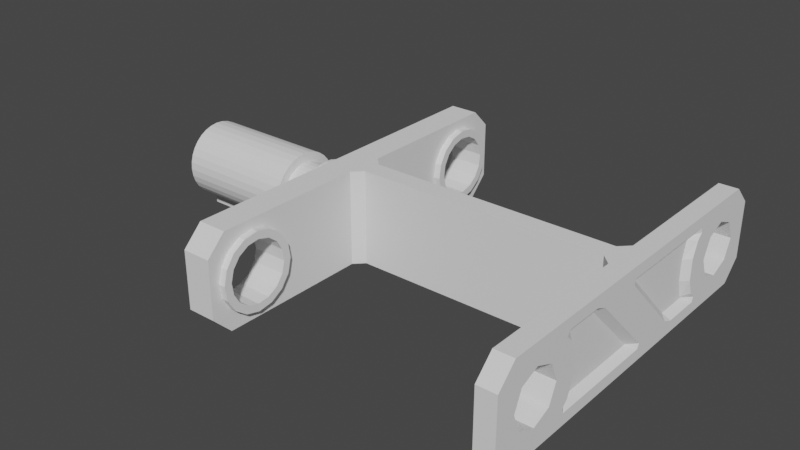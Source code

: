 # Source: boogie.blend  (saved by Blender 2.80.74; exported with 4.5.12 LTS)
import bpy
from mathutils import Matrix  # noqa: F401  (used for matrix-valued properties, if any)

bpy.ops.wm.read_factory_settings(use_empty=True)
scene = bpy.context.scene
scene.name = 'Scene'

# ---- collections
col_boogie = bpy.data.collections.new('boogie'); scene.collection.children.link(col_boogie)

# ---- materials (node trees are filled in below, after node groups)
mat_stldefaultmaterial = bpy.data.materials.new('STLDefaultMaterial')
mat_stldefaultmaterial.use_transparent_shadow = False

# ---- material node trees

# ---- world
world_world = bpy.data.worlds.new('World'); scene.world = world_world
world_world.use_nodes = True; world_world.node_tree.nodes.clear()
_N = world_world.node_tree.nodes; _L = world_world.node_tree.links
n0 = _N.new('ShaderNodeOutputWorld'); n0.name = 'World Output'; n0.location = (300, 300)
n1 = _N.new('ShaderNodeBackground'); n1.name = 'Background'; n1.location = (10, 300)
n1.inputs[0].default_value = (0.05088, 0.05088, 0.05088, 1.0)
_L.new(n1.outputs[0], n0.inputs[0])
n0.is_active_output = True
world_world.color = (0.05088, 0.05088, 0.05088)
world_world.use_sun_shadow = False
world_world.sun_shadow_jitter_overblur = 0.0

# ---- meshes
me_boogie = bpy.data.meshes.new('Boogie')
me_boogie.from_pydata([(-3.49, 0.1, -0.5), (-3.49, -0.1, -0.5), (-3.49, -0.1, -0.3854), (-3.49, -0.06848, -0.3941), (-3.49, 0.08756, -0.3903), (-3.49, 0.1, -0.3862), (-3.49, 0.009726, -0.3999), (-1.71, 0.1, -0.5), (-2.2, 0.1, -0.3862), (-2.2, 0.1, -0.2814), (-1.9, 0.1, -0.2814), (-1.716, 0.1, -0.4629), (-1.71, 0.1, -0.4693), (-1.9, 0.1, -0.3861), (-1.79, 0.1, -0.3861), (-1.71, -0.1, -0.5), (-1.71, 0.00778, -0.4799), (-1.71, -0.086, -0.4722), (-1.71, -0.1, -0.4682), (-1.79, -0.1, -0.3854), (-1.9, -0.1, -0.3854), (-1.9, -0.1, -0.282), (-2.2, -0.1, -0.282), (-2.2, -0.1, -0.3854), (1.53, -0.91, 0.11), (1.53, -0.91, -0.11), (1.53, -0.2173, -0.11), (1.53, -0.4373, 0.11), (1.53, -0.9627, -0.29), (1.53, -0.9827, -0.31), (1.53, -0.01728, -0.31), (1.53, -0.03728, -0.29), (1.53, -0.9827, 0.31), (1.53, -0.9627, 0.29), (1.53, -0.6173, 0.29), (1.53, -0.6373, 0.31), (1.6, -0.6783, 0.38), (1.6, -1.082, 0.38), (1.6, -1.041, -0.2695), (1.6, -1.102, -0.3305), (1.6, -1.082, -0.38), (1.6, -0.2, -0.38), (1.6, 0.0, -0.38), (1.6, 0.08172, -0.38), (1.6, -0.4978, 0.2695), (1.6, -0.5588, 0.3305), (1.6, -1.102, 0.3305), (1.6, -1.041, 0.2695), (1.6, -0.09778, -0.1305), (1.6, -0.2, -0.02828), (1.6, -0.2283, -1.443e-08), (1.6, -0.3588, 0.1305), (1.6, -0.98, 0.11), (1.6, -0.98, -3.979e-07), (1.6, -0.98, -0.11), (1.6, 0.1022, -0.3305), (1.6, 0.04121, -0.2695), (1.53, 0.91, -0.11), (1.53, 0.91, 0.11), (1.53, 0.2173, 0.11), (1.53, 0.4373, -0.11), (1.53, 0.9627, 0.29), (1.53, 0.9827, 0.31), (1.53, 0.01728, 0.31), (1.53, 0.03728, 0.29), (1.53, 0.9827, -0.31), (1.53, 0.9627, -0.29), (1.53, 0.6173, -0.29), (1.53, 0.6373, -0.31), (1.6, 0.6783, -0.38), (1.6, 1.082, -0.38), (1.6, 1.041, 0.2695), (1.6, 1.102, 0.3305), (1.6, 1.082, 0.38), (1.6, 0.2, 0.38), (1.6, 0.0, 0.38), (1.6, -0.08172, 0.38), (1.6, 0.4978, -0.2695), (1.6, 0.5588, -0.3305), (1.6, 1.102, -0.3305), (1.6, 1.041, -0.2695), (1.6, 0.09778, 0.1305), (1.6, 0.2, 0.02828), (1.6, 0.2283, -1.443e-08), (1.6, 0.3588, -0.1305), (1.6, 0.98, -0.11), (1.6, 0.98, -3.979e-07), (1.6, 0.98, 0.11), (1.6, -0.1022, 0.3305), (1.6, -0.04121, 0.2695), (-2.2, 0.2999, 0.005835), (-2.2, 0.3999, 0.009726), (-2.2, 0.3903, 0.08756), (-2.2, 0.293, 0.06424), (-2.2, 0.3657, 0.162), (-2.2, 0.2749, 0.1202), (-2.2, 0.3271, 0.2303), (-2.2, 0.2462, 0.1715), (-2.2, 0.2759, 0.2897), (-2.2, 0.208, 0.2162), (-2.2, 0.2141, 0.3379), (-2.2, 0.1618, 0.2526), (-2.2, 0.1441, 0.3732), (-2.2, 0.1094, 0.2793), (-2.2, 0.06848, 0.3941), (-2.2, 0.05279, 0.2953), (-2.2, -0.009726, 0.3999), (-2.2, -0.005835, 0.2999), (-2.2, -0.08756, 0.3903), (-2.2, -0.06424, 0.293), (-2.2, -0.162, 0.3657), (-2.2, -0.1202, 0.2749), (-2.2, -0.2303, 0.3271), (-2.2, -0.1715, 0.2462), (-2.2, -0.2897, 0.2759), (-2.2, -0.2162, 0.208), (-2.2, -0.3379, 0.2141), (-2.2, -0.2526, 0.1618), (-2.2, -0.3732, 0.1441), (-2.2, -0.2793, 0.1094), (-2.2, -0.3941, 0.06848), (-2.2, -0.2953, 0.05279), (-2.2, -0.3999, -0.009726), (-2.2, -0.2999, -0.005835), (-2.2, -0.3903, -0.08756), (-2.2, -0.293, -0.06424), (-2.2, -0.3657, -0.162), (-2.2, -0.2749, -0.1202), (-2.2, -0.3271, -0.2303), (-2.2, -0.2462, -0.1715), (-2.2, -0.2759, -0.2897), (-2.2, -0.208, -0.2162), (-2.2, -0.2141, -0.3379), (-2.2, -0.1618, -0.2526), (-2.2, -0.1441, -0.3732), (-2.2, -0.1094, -0.2793), (-2.2, 0.1202, -0.2749), (-2.2, 0.162, -0.3657), (-2.2, 0.2303, -0.3271), (-2.2, 0.1715, -0.2462), (-2.2, 0.2897, -0.2759), (-2.2, 0.2162, -0.208), (-2.2, 0.3379, -0.2141), (-2.2, 0.2526, -0.1618), (-2.2, 0.3732, -0.1441), (-2.2, 0.2793, -0.1094), (-2.2, 0.3941, -0.06848), (-2.2, 0.2953, -0.05279), (-3.5, 0.3999, 0.009726), (-3.5, 0.3903, 0.08756), (-3.5, 0.3657, 0.162), (-3.5, 0.3271, 0.2303), (-3.5, 0.2759, 0.2897), (-3.5, 0.2141, 0.3379), (-3.5, 0.1441, 0.3732), (-3.5, 0.06848, 0.3941), (-3.5, -0.009726, 0.3999), (-3.5, -0.08756, 0.3903), (-3.5, -0.162, 0.3657), (-3.5, -0.2303, 0.3271), (-3.5, -0.2897, 0.2759), (-3.5, -0.3379, 0.2141), (-3.5, -0.3732, 0.1441), (-3.5, -0.3941, 0.06848), (-3.5, -0.3999, -0.009726), (-3.5, -0.3903, -0.08756), (-3.5, -0.3657, -0.162), (-3.5, -0.3271, -0.2303), (-3.5, -0.2759, -0.2897), (-3.5, -0.2141, -0.3379), (-3.5, -0.1441, -0.3732), (-3.5, -0.06848, -0.3941), (-3.5, 0.162, -0.3657), (-3.5, 0.2303, -0.3271), (-3.5, 0.2897, -0.2759), (-3.5, 0.3379, -0.2141), (-3.5, 0.3732, -0.1441), (-3.5, 0.3941, -0.06848), (-1.9, 0.2999, 0.005835), (-1.9, 0.293, 0.06424), (-1.9, 0.2749, 0.1202), (-1.9, 0.2462, 0.1715), (-1.9, 0.208, 0.2162), (-1.9, 0.1618, 0.2526), (-1.9, 0.1094, 0.2793), (-1.9, 0.05279, 0.2953), (-1.9, -0.005835, 0.2999), (-1.9, -0.06424, 0.293), (-1.9, -0.1202, 0.2749), (-1.9, -0.1715, 0.2462), (-1.9, -0.2162, 0.208), (-1.9, -0.2526, 0.1618), (-1.9, -0.2793, 0.1094), (-1.9, -0.2953, 0.05279), (-1.9, -0.2999, -0.005835), (-1.9, -0.293, -0.06424), (-1.9, -0.2749, -0.1202), (-1.9, -0.2462, -0.1715), (-1.9, -0.208, -0.2162), (-1.9, -0.1618, -0.2526), (-1.9, -0.1094, -0.2793), (-1.9, 0.1202, -0.2749), (-1.9, 0.1715, -0.2462), (-1.9, 0.2162, -0.208), (-1.9, 0.2526, -0.1618), (-1.9, 0.2793, -0.1094), (-1.9, 0.2953, -0.05279), (-1.9, 0.3999, 0.00778), (-1.9, 0.3907, 0.08565), (-1.9, 0.3665, 0.1602), (-1.9, 0.3282, 0.2287), (-1.9, 0.2773, 0.2883), (-1.9, 0.2157, 0.3368), (-1.9, 0.1459, 0.3725), (-1.9, 0.07039, 0.3938), (-1.9, -0.00778, 0.3999), (-1.9, -0.08565, 0.3907), (-1.9, -0.1602, 0.3665), (-1.9, -0.2287, 0.3282), (-1.9, -0.2883, 0.2773), (-1.9, -0.3368, 0.2157), (-1.9, -0.3725, 0.1459), (-1.9, -0.3938, 0.07039), (-1.9, -0.3999, -0.007781), (-1.9, -0.3907, -0.08565), (-1.9, -0.3665, -0.1602), (-1.9, -0.3282, -0.2287), (-1.9, -0.2773, -0.2883), (-1.9, -0.2157, -0.3368), (-1.9, -0.1459, -0.3725), (-1.9, 0.1602, -0.3665), (-1.9, 0.2287, -0.3282), (-1.9, 0.2883, -0.2773), (-1.9, 0.3368, -0.2157), (-1.9, 0.3725, -0.1459), (-1.9, 0.3938, -0.07039), (-1.79, 0.3999, 0.00778), (-1.79, 0.3907, 0.08565), (-1.79, 0.3665, 0.1602), (-1.79, 0.3282, 0.2287), (-1.79, 0.2773, 0.2883), (-1.79, 0.2157, 0.3368), (-1.79, 0.1459, 0.3725), (-1.79, 0.07039, 0.3938), (-1.79, -0.00778, 0.3999), (-1.79, -0.08565, 0.3907), (-1.79, -0.1602, 0.3665), (-1.79, -0.2287, 0.3282), (-1.79, -0.2883, 0.2773), (-1.79, -0.3368, 0.2157), (-1.79, -0.3725, 0.1459), (-1.79, -0.3938, 0.07039), (-1.79, -0.3999, -0.007781), (-1.79, -0.3907, -0.08565), (-1.79, -0.3665, -0.1602), (-1.79, -0.3282, -0.2287), (-1.79, -0.2773, -0.2883), (-1.79, -0.2157, -0.3368), (-1.79, -0.1459, -0.3725), (-1.79, 0.1602, -0.3665), (-1.79, 0.2287, -0.3282), (-1.79, 0.2883, -0.2773), (-1.79, 0.3368, -0.2157), (-1.79, 0.3725, -0.1459), (-1.79, 0.3938, -0.07039), (-3.5, 0.0, 0.0), (-3.5, 0.009726, -0.3999), (-3.5, 0.08756, -0.3903), (-1.7, 0.4875, 0.02897), (-1.7, 0.4899, 0.00778), (-1.7, 0.479, 0.1032), (-1.7, 0.4497, 0.1947), (-1.7, 0.403, 0.2787), (-1.7, 0.3409, 0.3519), (-1.7, 0.2657, 0.4117), (-1.7, 0.2, 0.4455), (-1.7, 0.1803, 0.4556), (-1.7, 0.08795, 0.482), (-1.7, 0.0, 0.4893), (-1.7, -0.00778, 0.4899), (-1.7, -0.1032, 0.479), (-1.7, -0.1947, 0.4497), (-1.7, -0.2, 0.4467), (-1.7, -0.2787, 0.403), (-1.7, -0.3519, 0.3409), (-1.7, -0.4117, 0.2657), (-1.7, -0.4556, 0.1803), (-1.7, -0.482, 0.08795), (-1.7, -0.4893, 0.0), (-1.7, -0.4899, -0.007781), (-1.7, -0.479, -0.1032), (-1.7, -0.4497, -0.1947), (-1.7, -0.403, -0.2787), (-1.7, -0.3409, -0.3519), (-1.7, -0.2657, -0.4117), (-1.7, -0.2, -0.4455), (-1.7, -0.1803, -0.4556), (-1.7, -0.08795, -0.482), (-1.7, 0.0, -0.4893), (-1.7, 0.00778, -0.4899), (-1.7, 0.1032, -0.479), (-1.7, 0.1947, -0.4497), (-1.7, 0.2, -0.4467), (-1.7, 0.2787, -0.403), (-1.7, 0.3519, -0.3409), (-1.7, 0.4117, -0.2657), (-1.7, 0.4556, -0.1803), (-1.7, 0.482, -0.08795), (-1.7, 0.4887, -0.006715), (-1.7, 0.4893, 0.0), (-1.33, 1.9, 0.01803), (-1.4, 1.9, 0.01803), (-1.4, 1.862, 0.1696), (-1.33, 1.862, 0.1696), (-1.33, 1.77, 0.2953), (-1.4, 1.8, 0.2543), (-1.4, 1.77, 0.2953), (-1.4, 1.636, 0.3761), (-1.33, 1.636, 0.3761), (-1.4, 1.482, 0.3996), (-1.33, 1.482, 0.3996), (-1.4, 1.33, 0.3623), (-1.33, 1.33, 0.3623), (-1.4, 1.205, 0.2698), (-1.33, 1.205, 0.2698), (-1.4, 1.124, 0.1363), (-1.33, 1.124, 0.1363), (-1.33, 1.1, -0.01803), (-1.4, 1.103, 0.0), (-1.4, 1.1, -0.01803), (-1.4, 1.138, -0.1696), (-1.33, 1.138, -0.1696), (-1.4, 1.23, -0.2953), (-1.33, 1.23, -0.2953), (-1.4, 1.364, -0.3761), (-1.33, 1.364, -0.3761), (-1.4, 1.518, -0.3996), (-1.33, 1.518, -0.3996), (-1.4, 1.67, -0.3623), (-1.33, 1.67, -0.3623), (-1.4, 1.795, -0.2698), (-1.33, 1.795, -0.2698), (-1.33, 1.876, -0.1363), (-1.4, 1.8, -0.262), (-1.4, 1.876, -0.1363), (-1.4, 1.897, 0.0), (1.33, 1.9, 0.01803), (1.33, 1.862, 0.1696), (1.4, 1.862, 0.1696), (1.4, 1.9, 0.01803), (1.33, 1.77, 0.2953), (1.4, 1.77, 0.2953), (1.4, 1.8, 0.2543), (1.33, 1.636, 0.3761), (1.4, 1.636, 0.3761), (1.33, 1.482, 0.3996), (1.4, 1.482, 0.3996), (1.33, 1.33, 0.3623), (1.4, 1.33, 0.3623), (1.33, 1.205, 0.2698), (1.4, 1.205, 0.2698), (1.33, 1.124, 0.1363), (1.4, 1.124, 0.1363), (1.33, 1.1, -0.01803), (1.4, 1.1, -0.01803), (1.4, 1.103, 0.0), (1.33, 1.138, -0.1696), (1.4, 1.138, -0.1696), (1.33, 1.23, -0.2953), (1.4, 1.23, -0.2953), (1.33, 1.364, -0.3761), (1.4, 1.364, -0.3761), (1.33, 1.518, -0.3996), (1.4, 1.518, -0.3996), (1.33, 1.67, -0.3623), (1.4, 1.67, -0.3623), (1.33, 1.795, -0.2698), (1.4, 1.795, -0.2698), (1.33, 1.876, -0.1363), (1.4, 1.876, -0.1363), (1.4, 1.8, -0.262), (1.4, 1.897, 0.0), (-1.3, 0.1, 0.0), (-1.3, 0.1, 0.5), (0.0, 0.1, 0.5), (0.0, 0.1, 0.0), (-1.4, 0.2, 0.5), (-1.4, 0.0, 0.5), (-1.3, 0.0, 0.5), (-1.7, 0.2, 0.5), (-1.4, 1.8, 0.5), (-1.7, 1.8, 0.5), (-1.7, 0.0, 0.5), (-1.4, 2.0, 0.3), (-1.7, 2.0, 0.3), (-1.4, 0.2, 0.0), (-1.4, 2.0, 0.0), (-1.7, 2.0, 0.0), (0.0, 0.1, -0.5), (-1.3, 0.1, -0.5), (-1.3, 0.0, -0.5), (-1.4, 0.0, -0.5), (-1.4, 0.2, -0.5), (-1.7, 0.2, -0.5), (-1.7, 1.8, -0.5), (-1.4, 1.8, -0.5), (-1.7, 0.0, -0.5), (-1.7, 2.0, -0.3), (-1.4, 2.0, -0.3), (0.0, 0.0, -0.5), (0.0, 0.0, 0.5), (1.3, 0.1, 0.0), (1.3, 0.1, 0.5), (1.3, 0.0, 0.5), (1.4, 0.0, 0.5), (1.4, 0.2, 0.5), (1.6, 0.0, 0.2283), (1.6, 0.0, 0.0), (1.6, 0.2, 0.0), (1.6, 0.2, 0.5), (1.6, 1.8, 0.5), (1.4, 1.8, 0.5), (1.6, 0.0, 0.5), (1.6, 2.0, 0.3), (1.4, 2.0, 0.3), (1.4, 0.2, 0.0), (1.6, 2.0, 0.0), (1.4, 2.0, 0.0), (1.6, 1.8, 0.0), (1.3, 0.1, -0.5), (1.4, 0.2, -0.5), (1.4, 0.0, -0.5), (1.3, 0.0, -0.5), (1.6, 0.0, -0.2283), (1.6, 0.0, -0.5), (1.6, 0.2, -0.5), (1.4, 1.8, -0.5), (1.6, 1.8, -0.5), (1.4, 2.0, -0.3), (1.6, 2.0, -0.3), (1.6, 1.78, -6.255e-07), (1.6, 1.698, -0.1978), (1.6, 1.5, -0.2797), (1.6, 1.302, -0.1978), (1.6, 1.22, -5.204e-07), (-1.33, 1.817, 0.01429), (-1.33, 1.818, 0.02284), (-1.7, 1.818, 0.02284), (-1.7, 1.815, 0.0), (-1.7, 1.802, -0.1005), (-1.33, 1.802, -0.1005), (-1.33, 1.608, 0.2981), (-1.33, 1.601, 0.3024), (-1.7, 1.601, 0.3024), (-1.7, 1.709, 0.2409), (-1.33, 1.709, 0.2409), (-1.33, 1.714, 0.2341), (-1.7, 1.785, 0.1427), (-1.33, 1.785, 0.1427), (-1.7, 1.8, -0.1047), (-1.33, 1.787, 0.1344), (-1.7, 1.8, 0.08777), (-1.33, 1.202, 0.108), (-1.33, 1.259, 0.2086), (-1.33, 1.266, 0.2139), (-1.33, 1.357, 0.2849), (-1.33, 1.366, 0.2872), (-1.33, 1.798, -0.108), (-1.33, 1.286, -0.2341), (-1.33, 1.215, -0.1427), (-1.33, 1.213, -0.1344), (-1.33, 1.183, -0.01429), (-1.33, 1.198, 0.1005), (-1.33, 1.741, -0.2086), (-1.33, 1.734, -0.2139), (-1.7, 1.741, -0.2086), (-1.7, 1.643, -0.2849), (-1.33, 1.643, -0.2849), (-1.33, 1.514, -0.3168), (-1.33, 1.399, -0.3024), (-1.33, 1.392, -0.2981), (-1.33, 1.634, -0.2872), (-1.33, 1.182, -0.02284), (-1.33, 1.291, -0.2409), (-1.33, 1.486, 0.3168), (-1.33, 1.477, 0.3178), (-1.7, 1.477, 0.3178), (-1.7, 1.198, 0.1005), (-1.7, 1.259, 0.2086), (-1.33, 1.523, -0.3178), (-1.7, 1.291, -0.2409), (-1.7, 1.215, -0.1427), (-1.7, 1.523, -0.3178), (-1.7, 1.357, 0.2849), (-1.7, 1.182, -0.02284), (-1.7, 1.185, 0.0), (-1.7, 1.399, -0.3024), (-1.33, -1.9, 0.01803), (-1.33, -1.862, 0.1696), (-1.4, -1.862, 0.1696), (-1.4, -1.9, 0.01803), (-1.33, -1.77, 0.2953), (-1.4, -1.77, 0.2953), (-1.4, -1.8, 0.2543), (-1.33, -1.636, 0.3761), (-1.4, -1.636, 0.3761), (-1.33, -1.482, 0.3996), (-1.4, -1.482, 0.3996), (-1.33, -1.33, 0.3623), (-1.4, -1.33, 0.3623), (-1.33, -1.205, 0.2698), (-1.4, -1.205, 0.2698), (-1.33, -1.124, 0.1363), (-1.4, -1.124, 0.1363), (-1.33, -1.1, -0.01803), (-1.4, -1.1, -0.01803), (-1.4, -1.103, 0.0), (-1.33, -1.138, -0.1696), (-1.4, -1.138, -0.1696), (-1.33, -1.23, -0.2953), (-1.4, -1.23, -0.2953), (-1.33, -1.364, -0.3761), (-1.4, -1.364, -0.3761), (-1.33, -1.518, -0.3996), (-1.4, -1.518, -0.3996), (-1.33, -1.67, -0.3623), (-1.4, -1.67, -0.3623), (-1.33, -1.795, -0.2698), (-1.4, -1.795, -0.2698), (-1.33, -1.876, -0.1363), (-1.4, -1.876, -0.1363), (-1.4, -1.8, -0.262), (-1.4, -1.897, 0.0), (1.33, -1.9, 0.01803), (1.4, -1.9, 0.01803), (1.4, -1.862, 0.1696), (1.33, -1.862, 0.1696), (1.33, -1.77, 0.2953), (1.4, -1.8, 0.2543), (1.4, -1.77, 0.2953), (1.4, -1.636, 0.3761), (1.33, -1.636, 0.3761), (1.4, -1.482, 0.3996), (1.33, -1.482, 0.3996), (1.4, -1.33, 0.3623), (1.33, -1.33, 0.3623), (1.4, -1.205, 0.2698), (1.33, -1.205, 0.2698), (1.4, -1.124, 0.1363), (1.33, -1.124, 0.1363), (1.33, -1.1, -0.01803), (1.4, -1.103, 0.0), (1.4, -1.1, -0.01803), (1.4, -1.138, -0.1696), (1.33, -1.138, -0.1696), (1.4, -1.23, -0.2953), (1.33, -1.23, -0.2953), (1.4, -1.364, -0.3761), (1.33, -1.364, -0.3761), (1.4, -1.518, -0.3996), (1.33, -1.518, -0.3996), (1.4, -1.67, -0.3623), (1.33, -1.67, -0.3623), (1.4, -1.795, -0.2698), (1.33, -1.795, -0.2698), (1.33, -1.876, -0.1363), (1.4, -1.8, -0.262), (1.4, -1.876, -0.1363), (1.4, -1.897, 0.0), (-1.3, -0.1, 0.0), (0.0, -0.1, 0.0), (0.0, -0.1, 0.5), (-1.3, -0.1, 0.5), (-1.4, -0.2, 0.5), (-1.7, -0.2, 0.5), (-1.7, -1.8, 0.5), (-1.4, -1.8, 0.5), (-1.7, -2.0, 0.3), (-1.4, -2.0, 0.3), (-1.4, -0.2, 0.0), (-1.7, -2.0, 0.0), (-1.4, -2.0, 0.0), (-1.3, -0.1, -0.5), (0.0, -0.1, -0.5), (-1.4, -0.2, -0.5), (-1.7, -0.2, -0.5), (-1.4, -1.8, -0.5), (-1.7, -1.8, -0.5), (-1.4, -2.0, -0.3), (-1.7, -2.0, -0.3), (1.3, -0.1, 0.0), (1.3, -0.1, 0.5), (1.4, -0.2, 0.5), (1.6, -0.2, 0.0), (1.6, -0.2, 0.5), (1.4, -1.8, 0.5), (1.6, -1.8, 0.5), (1.4, -2.0, 0.3), (1.6, -2.0, 0.3), (1.4, -0.2, 0.0), (1.6, -1.8, 0.0), (1.6, -1.78, -6.255e-07), (1.6, -1.698, 0.1978), (1.6, -1.5, 0.2797), (1.6, -1.302, 0.1978), (1.6, -1.22, -5.204e-07), (1.4, -2.0, 0.0), (1.6, -2.0, 0.0), (1.3, -0.1, -0.5), (1.4, -0.2, -0.5), (1.6, -0.2, -0.5), (1.6, -1.8, -0.5), (1.4, -1.8, -0.5), (1.6, -2.0, -0.3), (1.4, -2.0, -0.3), (-1.7, -1.818, 0.02284), (-1.33, -1.818, 0.02284), (-1.33, -1.817, 0.01429), (-1.33, -1.802, -0.1005), (-1.7, -1.802, -0.1005), (-1.7, -1.815, 0.0), (-1.7, -1.601, 0.3024), (-1.33, -1.601, 0.3024), (-1.33, -1.608, 0.2981), (-1.33, -1.709, 0.2409), (-1.7, -1.709, 0.2409), (-1.33, -1.714, 0.2341), (-1.33, -1.785, 0.1427), (-1.7, -1.785, 0.1427), (-1.7, -1.8, -0.1047), (-1.33, -1.787, 0.1344), (-1.7, -1.8, 0.08777), (-1.33, -1.259, 0.2086), (-1.33, -1.202, 0.108), (-1.33, -1.266, 0.2139), (-1.33, -1.357, 0.2849), (-1.33, -1.366, 0.2872), (-1.33, -1.798, -0.108), (-1.33, -1.215, -0.1427), (-1.33, -1.286, -0.2341), (-1.33, -1.213, -0.1344), (-1.33, -1.198, 0.1005), (-1.33, -1.183, -0.01429), (-1.33, -1.741, -0.2086), (-1.33, -1.734, -0.2139), (-1.7, -1.741, -0.2086), (-1.33, -1.643, -0.2849), (-1.7, -1.643, -0.2849), (-1.33, -1.399, -0.3024), (-1.33, -1.514, -0.3168), (-1.33, -1.392, -0.2981), (-1.33, -1.634, -0.2872), (-1.33, -1.182, -0.02284), (-1.33, -1.291, -0.2409), (-1.7, -1.477, 0.3178), (-1.33, -1.477, 0.3178), (-1.33, -1.486, 0.3168), (-1.7, -1.198, 0.1005), (-1.7, -1.259, 0.2086), (-1.33, -1.523, -0.3178), (-1.7, -1.291, -0.2409), (-1.7, -1.215, -0.1427), (-1.7, -1.523, -0.3178), (-1.7, -1.357, 0.2849), (-1.7, -1.182, -0.02284), (-1.7, -1.185, 0.0), (-1.7, -1.399, -0.3024), (1.33, 1.488, 0.2746), (1.33, 1.39, 0.2343), (1.33, 1.734, 0.1097), (1.33, 1.698, 0.1978), (1.33, 1.685, 0.2029), (1.33, 1.5, 0.2797), (1.6, 1.5, 0.2797), (1.6, 1.302, 0.1978), (1.33, 1.302, 0.1978), (1.33, -1.257, 0.08812), (1.33, -1.22, -4.428e-07), (1.33, -1.302, 0.1978), (1.33, -1.297, 0.1854), (1.6, 1.698, 0.1978), (1.33, 1.588, 0.2432), (1.33, 1.315, -0.2029), (1.33, 1.412, -0.2432), (1.33, 1.225, -0.01239), (1.33, 1.22, -4.428e-07), (1.33, 1.302, -0.1978), (1.33, 1.266, -0.1097), (1.33, -1.775, 0.01239), (1.33, -1.78, -5.479e-07), (1.33, -1.743, -0.08812), (1.33, -1.512, -0.2746), (1.33, -1.5, -0.2797), (1.33, -1.412, -0.2432), (1.33, 1.703, -0.1854), (1.33, 1.698, -0.1978), (1.33, 1.78, -5.479e-07), (1.33, 1.743, -0.08812), (1.33, -1.588, 0.2432), (1.33, -1.5, 0.2797), (1.33, -1.698, 0.1978), (1.33, -1.685, 0.2029), (1.33, -1.39, 0.2343), (1.33, -1.488, 0.2746), (1.33, 1.512, -0.2746), (1.33, 1.61, -0.2343), (1.33, -1.315, -0.2029), (1.33, -1.734, 0.1097), (1.33, 1.297, 0.1854), (1.33, -1.225, -0.01239), (1.33, 1.257, 0.08812), (1.6, -1.5, -0.2797), (1.6, -1.302, -0.1978), (1.33, -1.302, -0.1978), (1.33, 1.775, 0.01239), (1.33, -1.703, -0.1854), (1.33, 1.5, -0.2797), (1.33, -1.266, -0.1097), (1.6, -1.698, -0.1978), (1.33, -1.698, -0.1978), (1.33, -1.61, -0.2343), (-1.7, 0.00415, -0.4896), (-1.7, -0.4862, -0.04024)], [], [(0, 1, 2), (0, 2, 3), (4, 5, 0), (0, 3, 6), (6, 4, 0), (7, 0, 5), (8, 9, 10), (7, 5, 8), (11, 12, 7), (13, 14, 11), (8, 10, 13), (11, 7, 8), (8, 13, 11), (15, 7, 12), (15, 12, 16), (17, 18, 15), (16, 17, 15), (1, 15, 18), (18, 19, 20), (20, 21, 22), (23, 2, 1), (20, 22, 23), (1, 18, 20), (20, 23, 1), (0, 7, 15), (0, 15, 1), (24, 25, 26), (24, 26, 27), (28, 29, 30), (28, 30, 31), (32, 33, 34), (32, 34, 35), (35, 36, 37), (35, 37, 32), (28, 38, 39), (28, 39, 29), (30, 29, 40), (41, 42, 43), (30, 40, 41), (41, 43, 30), (34, 44, 45), (34, 45, 35), (32, 46, 47), (32, 47, 33), (27, 26, 48), (48, 49, 50), (50, 51, 27), (48, 50, 27), (33, 24, 27), (33, 27, 34), (25, 24, 52), (53, 54, 25), (52, 53, 25), (30, 55, 56), (30, 56, 31), (25, 28, 31), (25, 31, 26), (57, 58, 59), (57, 59, 60), (61, 62, 63), (61, 63, 64), (65, 66, 67), (65, 67, 68), (68, 69, 70), (68, 70, 65), (61, 71, 72), (61, 72, 62), (63, 62, 73), (74, 75, 76), (63, 73, 74), (74, 76, 63), (67, 77, 78), (67, 78, 68), (65, 79, 80), (65, 80, 66), (60, 59, 81), (81, 82, 83), (83, 84, 60), (81, 83, 60), (66, 57, 60), (66, 60, 67), (58, 57, 85), (85, 86, 87), (85, 87, 58), (63, 88, 89), (63, 89, 64), (58, 61, 64), (58, 64, 59), (90, 91, 92), (90, 92, 93), (93, 92, 94), (93, 94, 95), (95, 94, 96), (95, 96, 97), (97, 96, 98), (97, 98, 99), (99, 98, 100), (99, 100, 101), (101, 100, 102), (101, 102, 103), (103, 102, 104), (103, 104, 105), (105, 104, 106), (105, 106, 107), (107, 106, 108), (107, 108, 109), (109, 108, 110), (109, 110, 111), (111, 110, 112), (111, 112, 113), (113, 112, 114), (113, 114, 115), (115, 114, 116), (115, 116, 117), (117, 116, 118), (117, 118, 119), (119, 118, 120), (119, 120, 121), (121, 120, 122), (121, 122, 123), (123, 122, 124), (123, 124, 125), (125, 124, 126), (125, 126, 127), (127, 126, 128), (127, 128, 129), (129, 128, 130), (129, 130, 131), (131, 130, 132), (131, 132, 133), (133, 132, 134), (133, 134, 135), (135, 134, 23), (135, 23, 22), (136, 137, 138), (136, 138, 139), (139, 138, 140), (139, 140, 141), (141, 140, 142), (141, 142, 143), (143, 142, 144), (143, 144, 145), (145, 144, 146), (145, 146, 147), (147, 146, 91), (147, 91, 90), (91, 148, 149), (91, 149, 92), (92, 149, 150), (92, 150, 94), (94, 150, 151), (94, 151, 96), (96, 151, 152), (96, 152, 98), (98, 152, 153), (98, 153, 100), (100, 153, 154), (100, 154, 102), (102, 154, 155), (102, 155, 104), (104, 155, 156), (104, 156, 106), (106, 156, 157), (106, 157, 108), (108, 157, 158), (108, 158, 110), (110, 158, 159), (110, 159, 112), (112, 159, 160), (112, 160, 114), (114, 160, 161), (114, 161, 116), (116, 161, 162), (116, 162, 118), (118, 162, 163), (118, 163, 120), (120, 163, 164), (120, 164, 122), (122, 164, 165), (122, 165, 124), (124, 165, 166), (124, 166, 126), (126, 166, 167), (126, 167, 128), (128, 167, 168), (128, 168, 130), (130, 168, 169), (130, 169, 132), (132, 169, 170), (132, 170, 134), (23, 134, 170), (170, 171, 3), (2, 23, 170), (170, 3, 2), (137, 172, 173), (137, 173, 138), (138, 173, 174), (138, 174, 140), (140, 174, 175), (140, 175, 142), (142, 175, 176), (142, 176, 144), (144, 176, 177), (144, 177, 146), (146, 177, 148), (146, 148, 91), (178, 90, 93), (178, 93, 179), (179, 93, 95), (179, 95, 180), (180, 95, 97), (180, 97, 181), (181, 97, 99), (181, 99, 182), (182, 99, 101), (182, 101, 183), (183, 101, 103), (183, 103, 184), (184, 103, 105), (184, 105, 185), (185, 105, 107), (185, 107, 186), (186, 107, 109), (186, 109, 187), (187, 109, 111), (187, 111, 188), (188, 111, 113), (188, 113, 189), (189, 113, 115), (189, 115, 190), (190, 115, 117), (190, 117, 191), (191, 117, 119), (191, 119, 192), (192, 119, 121), (192, 121, 193), (193, 121, 123), (193, 123, 194), (194, 123, 125), (194, 125, 195), (195, 125, 127), (195, 127, 196), (196, 127, 129), (196, 129, 197), (197, 129, 131), (197, 131, 198), (198, 131, 133), (198, 133, 199), (199, 133, 135), (199, 135, 200), (200, 135, 22), (200, 22, 21), (201, 136, 139), (201, 139, 202), (202, 139, 141), (202, 141, 203), (203, 141, 143), (203, 143, 204), (204, 143, 145), (204, 145, 205), (205, 145, 147), (205, 147, 206), (206, 147, 90), (206, 90, 178), (207, 178, 179), (207, 179, 208), (208, 179, 180), (208, 180, 209), (209, 180, 181), (209, 181, 210), (210, 181, 182), (210, 182, 211), (211, 182, 183), (211, 183, 212), (212, 183, 184), (212, 184, 213), (213, 184, 185), (213, 185, 214), (214, 185, 186), (214, 186, 215), (215, 186, 187), (215, 187, 216), (216, 187, 188), (216, 188, 217), (217, 188, 189), (217, 189, 218), (218, 189, 190), (218, 190, 219), (219, 190, 191), (219, 191, 220), (220, 191, 192), (220, 192, 221), (221, 192, 193), (221, 193, 222), (222, 193, 194), (222, 194, 223), (223, 194, 195), (223, 195, 224), (224, 195, 196), (224, 196, 225), (225, 196, 197), (225, 197, 226), (226, 197, 198), (226, 198, 227), (227, 198, 199), (227, 199, 228), (228, 199, 200), (228, 200, 229), (229, 200, 21), (229, 21, 20), (230, 201, 202), (230, 202, 231), (231, 202, 203), (231, 203, 232), (232, 203, 204), (232, 204, 233), (233, 204, 205), (233, 205, 234), (234, 205, 206), (234, 206, 235), (235, 206, 178), (235, 178, 207), (236, 207, 208), (236, 208, 237), (237, 208, 209), (237, 209, 238), (238, 209, 210), (238, 210, 239), (239, 210, 211), (239, 211, 240), (240, 211, 212), (240, 212, 241), (241, 212, 213), (241, 213, 242), (242, 213, 214), (242, 214, 243), (243, 214, 215), (243, 215, 244), (244, 215, 216), (244, 216, 245), (245, 216, 217), (245, 217, 246), (246, 217, 218), (246, 218, 247), (247, 218, 219), (247, 219, 248), (248, 219, 220), (248, 220, 249), (249, 220, 221), (249, 221, 250), (250, 221, 222), (250, 222, 251), (251, 222, 223), (251, 223, 252), (252, 223, 224), (252, 224, 253), (253, 224, 225), (253, 225, 254), (254, 225, 226), (254, 226, 255), (255, 226, 227), (255, 227, 256), (256, 227, 228), (256, 228, 257), (257, 228, 229), (257, 229, 258), (258, 229, 20), (258, 20, 19), (259, 230, 231), (259, 231, 260), (260, 231, 232), (260, 232, 261), (261, 232, 233), (261, 233, 262), (262, 233, 234), (262, 234, 263), (263, 234, 235), (263, 235, 264), (264, 235, 207), (264, 207, 236), (148, 265, 149), (149, 265, 150), (150, 265, 151), (151, 265, 152), (152, 265, 153), (153, 265, 154), (154, 265, 155), (155, 265, 156), (156, 265, 157), (157, 265, 158), (158, 265, 159), (159, 265, 160), (160, 265, 161), (161, 265, 162), (162, 265, 163), (163, 265, 164), (164, 265, 165), (165, 265, 166), (166, 265, 167), (167, 265, 168), (168, 265, 169), (169, 265, 170), (170, 265, 171), (171, 265, 266), (266, 265, 267), (267, 265, 172), (172, 265, 173), (173, 265, 174), (174, 265, 175), (175, 265, 176), (176, 265, 177), (177, 265, 148), (268, 269, 236), (236, 237, 270), (236, 270, 268), (270, 237, 238), (270, 238, 271), (271, 238, 239), (271, 239, 272), (272, 239, 240), (272, 240, 273), (273, 240, 241), (273, 241, 274), (275, 274, 241), (241, 242, 276), (241, 276, 275), (276, 242, 243), (276, 243, 277), (278, 277, 243), (243, 244, 279), (243, 279, 278), (279, 244, 245), (279, 245, 280), (280, 245, 246), (280, 246, 281), (282, 281, 246), (246, 247, 283), (246, 283, 282), (283, 247, 248), (283, 248, 284), (284, 248, 249), (284, 249, 285), (285, 249, 250), (285, 250, 286), (286, 250, 251), (286, 251, 287), (288, 287, 251), (251, 252, 289), (251, 289, 288), (289, 252, 253), (289, 253, 290), (290, 253, 254), (290, 254, 291), (291, 254, 255), (291, 255, 292), (292, 255, 256), (292, 256, 293), (293, 256, 257), (293, 257, 294), (295, 294, 257), (257, 258, 296), (257, 296, 295), (296, 258, 19), (18, 17, 297), (296, 19, 18), (296, 18, 297), (298, 297, 17), (17, 16, 299), (17, 299, 298), (300, 299, 16), (12, 11, 300), (16, 12, 300), (301, 300, 11), (11, 14, 259), (11, 259, 301), (302, 301, 259), (259, 260, 303), (259, 303, 302), (303, 260, 261), (303, 261, 304), (304, 261, 262), (304, 262, 305), (305, 262, 263), (305, 263, 306), (306, 263, 264), (306, 264, 307), (308, 307, 264), (264, 236, 269), (309, 308, 264), (264, 269, 309), (310, 311, 312), (310, 312, 313), (314, 313, 312), (312, 315, 316), (312, 316, 314), (314, 316, 317), (314, 317, 318), (318, 317, 319), (318, 319, 320), (320, 319, 321), (320, 321, 322), (322, 321, 323), (322, 323, 324), (324, 323, 325), (324, 325, 326), (327, 326, 325), (325, 328, 329), (325, 329, 327), (327, 329, 330), (327, 330, 331), (331, 330, 332), (331, 332, 333), (333, 332, 334), (333, 334, 335), (335, 334, 336), (335, 336, 337), (337, 336, 338), (337, 338, 339), (339, 338, 340), (339, 340, 341), (342, 341, 340), (343, 344, 342), (340, 343, 342), (310, 342, 344), (345, 311, 310), (344, 345, 310), (346, 347, 348), (346, 348, 349), (348, 347, 350), (350, 351, 352), (350, 352, 348), (350, 353, 354), (350, 354, 351), (353, 355, 356), (353, 356, 354), (355, 357, 358), (355, 358, 356), (357, 359, 360), (357, 360, 358), (359, 361, 362), (359, 362, 360), (362, 361, 363), (363, 364, 365), (363, 365, 362), (363, 366, 367), (363, 367, 364), (366, 368, 369), (366, 369, 367), (368, 370, 371), (368, 371, 369), (370, 372, 373), (370, 373, 371), (372, 374, 375), (372, 375, 373), (374, 376, 377), (374, 377, 375), (377, 376, 378), (378, 379, 380), (378, 380, 377), (379, 378, 346), (346, 349, 381), (346, 381, 379), (382, 383, 384), (382, 384, 385), (383, 386, 387), (383, 387, 388), (389, 386, 390), (389, 390, 391), (387, 386, 389), (387, 389, 392), (391, 390, 393), (391, 393, 394), (386, 395, 328), (386, 328, 325), (316, 315, 390), (317, 316, 390), (386, 325, 323), (386, 323, 321), (319, 317, 390), (386, 321, 319), (386, 319, 390), (393, 396, 397), (393, 397, 394), (382, 385, 398), (382, 398, 399), (399, 400, 401), (399, 401, 402), (403, 404, 405), (403, 405, 402), (401, 406, 403), (401, 403, 402), (404, 407, 408), (404, 408, 405), (405, 343, 340), (405, 340, 338), (328, 395, 402), (329, 328, 402), (405, 338, 336), (405, 336, 334), (330, 329, 402), (332, 330, 402), (402, 405, 334), (402, 334, 332), (408, 407, 397), (408, 397, 396), (398, 409, 400), (398, 400, 399), (395, 382, 399), (395, 399, 402), (384, 383, 388), (384, 388, 410), (395, 386, 383), (395, 383, 382), (411, 385, 384), (411, 384, 412), (412, 413, 414), (412, 414, 415), (416, 417, 418), (418, 82, 81), (418, 81, 416), (419, 420, 421), (419, 421, 415), (414, 422, 419), (414, 419, 415), (420, 423, 424), (420, 424, 421), (421, 352, 351), (421, 351, 354), (365, 425, 415), (362, 365, 415), (421, 354, 356), (421, 356, 358), (360, 362, 415), (415, 421, 358), (415, 358, 360), (418, 83, 82), (424, 423, 426), (424, 426, 427), (428, 426, 423), (428, 423, 420), (411, 429, 398), (411, 398, 385), (429, 430, 431), (429, 431, 432), (418, 417, 433), (433, 56, 55), (43, 42, 434), (418, 433, 55), (43, 434, 435), (435, 418, 55), (55, 43, 435), (435, 430, 436), (435, 436, 437), (431, 430, 435), (431, 435, 434), (437, 436, 438), (437, 438, 439), (430, 425, 365), (430, 365, 364), (377, 380, 436), (375, 377, 436), (430, 364, 367), (430, 367, 369), (373, 375, 436), (430, 369, 371), (371, 373, 436), (430, 371, 436), (83, 418, 435), (437, 428, 440), (437, 440, 441), (84, 83, 435), (78, 77, 84), (78, 84, 435), (437, 441, 442), (443, 444, 86), (437, 442, 443), (69, 78, 435), (70, 69, 435), (443, 86, 85), (85, 80, 79), (70, 435, 437), (443, 85, 79), (79, 70, 437), (437, 443, 79), (438, 427, 426), (438, 426, 439), (428, 437, 439), (428, 439, 426), (398, 429, 432), (398, 432, 409), (425, 430, 429), (425, 429, 411), (384, 410, 413), (384, 413, 412), (425, 411, 412), (425, 412, 415), (396, 345, 344), (344, 343, 405), (405, 408, 396), (344, 405, 396), (436, 380, 379), (379, 381, 427), (427, 438, 436), (379, 427, 436), (427, 381, 349), (348, 352, 421), (427, 349, 348), (421, 424, 427), (348, 421, 427), (390, 315, 312), (311, 345, 396), (390, 312, 311), (396, 393, 390), (311, 396, 390), (445, 446, 447), (448, 449, 450), (445, 447, 448), (448, 450, 445), (451, 452, 453), (453, 454, 455), (453, 455, 451), (456, 455, 454), (454, 457, 458), (454, 458, 456), (404, 459, 449), (449, 448, 397), (397, 407, 404), (449, 397, 404), (460, 458, 457), (461, 447, 446), (460, 457, 461), (461, 446, 460), (326, 462, 463), (463, 464, 324), (463, 324, 326), (324, 464, 465), (465, 466, 322), (465, 322, 324), (310, 445, 450), (450, 467, 342), (450, 342, 310), (333, 468, 469), (469, 470, 331), (469, 331, 333), (327, 471, 472), (472, 462, 326), (472, 326, 327), (342, 467, 473), (473, 474, 341), (473, 341, 342), (474, 473, 475), (475, 476, 477), (475, 477, 474), (337, 478, 479), (479, 480, 335), (479, 335, 337), (341, 474, 477), (477, 481, 339), (477, 339, 341), (331, 470, 482), (482, 471, 327), (482, 327, 331), (397, 448, 447), (447, 461, 391), (391, 394, 397), (447, 391, 397), (335, 480, 483), (483, 468, 333), (483, 333, 335), (484, 485, 486), (486, 453, 452), (486, 452, 484), (462, 472, 487), (487, 488, 463), (487, 463, 462), (314, 456, 458), (458, 460, 313), (458, 313, 314), (313, 460, 446), (446, 445, 310), (446, 310, 313), (339, 481, 489), (489, 478, 337), (489, 337, 339), (468, 483, 490), (490, 491, 469), (490, 469, 468), (320, 484, 452), (452, 451, 318), (452, 318, 320), (481, 477, 476), (476, 492, 489), (476, 489, 481), (464, 463, 488), (488, 493, 465), (488, 465, 464), (467, 450, 449), (459, 475, 473), (467, 449, 459), (459, 473, 467), (470, 469, 491), (491, 494, 482), (491, 482, 470), (471, 482, 494), (495, 487, 472), (471, 494, 495), (495, 472, 471), (322, 466, 485), (485, 484, 320), (485, 320, 322), (478, 489, 492), (492, 496, 479), (492, 479, 478), (318, 451, 455), (455, 456, 314), (455, 314, 318), (480, 479, 496), (496, 490, 483), (496, 483, 480), (466, 465, 493), (493, 486, 485), (493, 485, 466), (497, 498, 499), (497, 499, 500), (499, 498, 501), (501, 502, 503), (501, 503, 499), (501, 504, 505), (501, 505, 502), (504, 506, 507), (504, 507, 505), (506, 508, 509), (506, 509, 507), (508, 510, 511), (508, 511, 509), (510, 512, 513), (510, 513, 511), (513, 512, 514), (514, 515, 516), (514, 516, 513), (514, 517, 518), (514, 518, 515), (517, 519, 520), (517, 520, 518), (519, 521, 522), (519, 522, 520), (521, 523, 524), (521, 524, 522), (523, 525, 526), (523, 526, 524), (525, 527, 528), (525, 528, 526), (528, 527, 529), (529, 530, 531), (529, 531, 528), (530, 529, 497), (497, 500, 532), (497, 532, 530), (533, 534, 535), (533, 535, 536), (537, 536, 535), (535, 538, 539), (535, 539, 537), (537, 539, 540), (537, 540, 541), (541, 540, 542), (541, 542, 543), (543, 542, 544), (543, 544, 545), (545, 544, 546), (545, 546, 547), (547, 546, 548), (547, 548, 549), (550, 549, 548), (548, 551, 552), (548, 552, 550), (550, 552, 553), (550, 553, 554), (554, 553, 555), (554, 555, 556), (556, 555, 557), (556, 557, 558), (558, 557, 559), (558, 559, 560), (560, 559, 561), (560, 561, 562), (562, 561, 563), (562, 563, 564), (565, 564, 563), (566, 567, 565), (563, 566, 565), (533, 565, 567), (568, 534, 533), (567, 568, 533), (569, 570, 571), (569, 571, 572), (572, 388, 387), (572, 387, 573), (574, 575, 576), (574, 576, 573), (387, 392, 574), (387, 574, 573), (575, 577, 578), (575, 578, 576), (576, 503, 502), (576, 502, 505), (516, 579, 573), (513, 516, 573), (576, 505, 507), (576, 507, 509), (511, 513, 573), (573, 576, 509), (573, 509, 511), (578, 577, 580), (578, 580, 581), (569, 582, 583), (569, 583, 570), (582, 584, 401), (582, 401, 400), (585, 584, 586), (585, 586, 587), (401, 584, 585), (401, 585, 406), (587, 586, 588), (587, 588, 589), (584, 579, 516), (584, 516, 515), (528, 531, 586), (526, 528, 586), (584, 515, 518), (584, 518, 520), (524, 526, 586), (584, 520, 522), (522, 524, 586), (584, 522, 586), (588, 581, 580), (588, 580, 589), (583, 582, 400), (583, 400, 409), (579, 584, 582), (579, 582, 569), (571, 410, 388), (571, 388, 572), (579, 569, 572), (579, 572, 573), (590, 591, 571), (590, 571, 570), (591, 592, 414), (591, 414, 413), (593, 417, 416), (416, 89, 88), (76, 75, 422), (593, 416, 88), (76, 422, 594), (594, 593, 88), (88, 76, 594), (594, 592, 595), (594, 595, 596), (414, 592, 594), (414, 594, 422), (596, 595, 597), (596, 597, 598), (592, 599, 551), (592, 551, 548), (539, 538, 595), (540, 539, 595), (592, 548, 546), (592, 546, 544), (542, 540, 595), (592, 544, 542), (592, 542, 595), (50, 593, 594), (596, 600, 601), (596, 601, 602), (51, 50, 594), (44, 51, 594), (596, 602, 603), (604, 605, 53), (596, 603, 604), (45, 44, 594), (36, 45, 594), (604, 53, 52), (52, 47, 46), (37, 36, 594), (604, 52, 46), (37, 594, 596), (604, 46, 37), (596, 604, 37), (597, 606, 607), (597, 607, 598), (600, 596, 598), (600, 598, 607), (590, 570, 583), (590, 583, 608), (608, 432, 431), (608, 431, 609), (433, 417, 593), (593, 49, 48), (593, 48, 433), (610, 611, 612), (610, 612, 609), (431, 434, 610), (431, 610, 609), (611, 613, 614), (611, 614, 612), (612, 566, 563), (612, 563, 561), (551, 599, 609), (552, 551, 609), (612, 561, 559), (612, 559, 557), (553, 552, 609), (555, 553, 609), (609, 612, 557), (609, 557, 555), (593, 50, 49), (614, 613, 607), (614, 607, 606), (600, 607, 613), (600, 613, 611), (583, 409, 432), (583, 432, 608), (599, 590, 608), (599, 608, 609), (571, 591, 413), (571, 413, 410), (599, 592, 591), (599, 591, 590), (530, 532, 581), (581, 588, 586), (586, 531, 530), (581, 586, 530), (567, 566, 612), (612, 614, 606), (606, 568, 567), (612, 606, 567), (534, 568, 606), (606, 597, 595), (595, 538, 535), (535, 534, 606), (606, 595, 535), (499, 503, 576), (576, 578, 581), (581, 532, 500), (500, 499, 576), (576, 581, 500), (615, 616, 617), (617, 618, 619), (619, 620, 615), (617, 619, 615), (621, 622, 623), (623, 624, 625), (623, 625, 621), (625, 624, 626), (626, 627, 628), (626, 628, 625), (619, 629, 587), (587, 589, 580), (580, 620, 619), (587, 580, 619), (628, 627, 630), (630, 616, 615), (631, 628, 630), (630, 615, 631), (632, 633, 512), (512, 510, 634), (512, 634, 632), (635, 634, 510), (510, 508, 636), (510, 636, 635), (618, 617, 497), (497, 529, 637), (497, 637, 618), (638, 639, 519), (519, 517, 640), (519, 640, 638), (641, 642, 514), (514, 512, 633), (514, 633, 641), (643, 637, 529), (529, 527, 644), (529, 644, 643), (645, 643, 644), (644, 646, 647), (644, 647, 645), (648, 649, 523), (523, 521, 650), (523, 650, 648), (646, 644, 527), (527, 525, 651), (527, 651, 646), (652, 640, 517), (517, 514, 642), (517, 642, 652), (615, 620, 580), (580, 577, 575), (575, 631, 615), (580, 575, 615), (653, 650, 521), (521, 519, 639), (521, 639, 653), (654, 655, 656), (656, 622, 621), (656, 621, 654), (657, 641, 633), (633, 632, 658), (633, 658, 657), (627, 626, 501), (501, 498, 630), (501, 630, 627), (616, 630, 498), (498, 497, 617), (498, 617, 616), (659, 651, 525), (525, 523, 649), (525, 649, 659), (660, 653, 639), (639, 638, 661), (639, 661, 660), (622, 656, 506), (506, 504, 623), (506, 623, 622), (647, 646, 651), (651, 659, 662), (651, 662, 647), (658, 632, 634), (634, 635, 663), (634, 663, 658), (619, 618, 637), (637, 643, 645), (629, 619, 637), (637, 645, 629), (661, 638, 640), (640, 652, 664), (640, 664, 661), (664, 652, 642), (642, 641, 657), (665, 664, 642), (642, 657, 665), (655, 636, 508), (508, 506, 656), (508, 656, 655), (662, 659, 649), (649, 648, 666), (649, 666, 662), (624, 623, 504), (504, 501, 626), (504, 626, 624), (666, 648, 650), (650, 653, 660), (650, 660, 666), (663, 635, 636), (636, 655, 654), (636, 654, 663), (667, 668, 357), (667, 357, 355), (347, 669, 670), (670, 671, 350), (670, 350, 347), (667, 672, 673), (673, 674, 675), (668, 667, 673), (673, 675, 668), (676, 677, 605), (605, 604, 678), (679, 676, 605), (605, 678, 679), (671, 670, 680), (680, 673, 672), (681, 671, 680), (680, 672, 681), (682, 683, 370), (682, 370, 368), (684, 685, 444), (444, 443, 686), (687, 684, 444), (444, 686, 687), (533, 688, 689), (689, 690, 565), (689, 565, 533), (560, 691, 692), (692, 693, 558), (692, 558, 560), (694, 695, 441), (441, 440, 696), (697, 694, 441), (441, 696, 697), (698, 699, 603), (603, 602, 700), (700, 701, 698), (603, 700, 698), (702, 678, 604), (604, 603, 699), (699, 703, 702), (604, 699, 702), (704, 705, 374), (704, 374, 372), (693, 706, 556), (693, 556, 558), (707, 688, 533), (707, 533, 536), (366, 687, 686), (686, 682, 368), (686, 368, 366), (698, 701, 537), (698, 537, 541), (547, 679, 678), (678, 702, 545), (678, 545, 547), (357, 668, 675), (675, 708, 359), (675, 359, 357), (550, 709, 677), (677, 676, 549), (677, 549, 550), (374, 705, 695), (695, 694, 376), (695, 376, 374), (361, 710, 685), (685, 684, 363), (685, 363, 361), (693, 692, 711), (711, 712, 713), (706, 693, 711), (711, 713, 706), (714, 669, 347), (714, 347, 346), (690, 715, 564), (690, 564, 565), (704, 716, 442), (442, 441, 695), (695, 705, 704), (442, 695, 704), (556, 706, 713), (713, 717, 554), (713, 554, 556), (684, 687, 366), (684, 366, 363), (543, 703, 699), (699, 698, 541), (699, 541, 543), (708, 675, 674), (674, 444, 685), (710, 708, 674), (674, 685, 710), (690, 689, 601), (601, 718, 719), (715, 690, 601), (601, 719, 715), (702, 703, 543), (702, 543, 545), (720, 719, 718), (718, 711, 692), (691, 720, 718), (718, 692, 691), (676, 679, 547), (676, 547, 549), (720, 691, 560), (720, 560, 562), (717, 713, 712), (712, 605, 677), (677, 709, 717), (712, 677, 717), (714, 696, 440), (440, 680, 670), (669, 714, 440), (440, 670, 669), (694, 697, 378), (694, 378, 376), (564, 715, 719), (719, 720, 562), (719, 562, 564), (682, 686, 443), (443, 442, 716), (716, 683, 682), (443, 716, 682), (717, 709, 550), (717, 550, 554), (671, 681, 353), (671, 353, 350), (707, 700, 602), (602, 601, 689), (688, 707, 602), (602, 689, 688), (353, 681, 672), (672, 667, 355), (672, 355, 353), (537, 701, 700), (700, 707, 536), (700, 536, 537), (708, 710, 361), (708, 361, 359), (370, 683, 716), (716, 704, 372), (716, 372, 370), (378, 697, 696), (696, 714, 346), (696, 346, 378), (665, 288, 289), (665, 289, 290), (664, 665, 290), (664, 290, 291), (661, 664, 291), (661, 291, 292), (660, 661, 292), (660, 292, 293), (666, 660, 293), (294, 295, 585), (666, 293, 294), (662, 666, 294), (294, 585, 587), (587, 629, 645), (587, 645, 647), (662, 294, 587), (587, 647, 662), (403, 302, 303), (403, 303, 304), (475, 459, 404), (476, 475, 404), (404, 403, 304), (404, 304, 305), (492, 476, 404), (496, 492, 404), (404, 305, 306), (307, 308, 309), (404, 306, 307), (496, 404, 307), (307, 309, 495), (307, 495, 494), (490, 496, 307), (307, 494, 491), (307, 491, 490), (299, 298, 721), (298, 297, 721), (389, 275, 276), (277, 278, 392), (389, 276, 277), (277, 392, 389), (392, 278, 279), (392, 279, 280), (281, 282, 574), (574, 392, 280), (280, 281, 574), (290, 289, 722), (574, 282, 283), (574, 283, 284), (628, 631, 575), (625, 628, 575), (575, 574, 284), (575, 284, 285), (621, 625, 575), (654, 621, 575), (575, 285, 286), (287, 288, 665), (575, 286, 287), (663, 654, 575), (663, 575, 287), (287, 665, 657), (658, 663, 287), (287, 657, 658), (270, 269, 268), (495, 309, 269), (495, 269, 270), (487, 495, 270), (487, 270, 271), (488, 487, 271), (488, 271, 272), (493, 488, 272), (493, 272, 273), (486, 493, 273), (274, 275, 389), (486, 273, 274), (486, 274, 389), (391, 461, 457), (391, 457, 454), (486, 389, 391), (391, 454, 453), (391, 453, 486), (406, 298, 299), (406, 299, 300), (301, 302, 403), (403, 406, 300), (300, 301, 403), (585, 295, 296), (297, 298, 406), (585, 296, 297), (297, 406, 585), (85, 57, 66), (85, 66, 80), (55, 30, 43), (71, 61, 58), (71, 58, 87), (416, 81, 59), (59, 64, 89), (59, 89, 416), (77, 67, 60), (77, 60, 84), (42, 41, 610), (42, 610, 434), (44, 34, 27), (44, 27, 51), (610, 41, 40), (39, 38, 54), (611, 610, 40), (39, 54, 53), (611, 40, 39), (601, 600, 611), (718, 601, 611), (39, 53, 605), (39, 605, 712), (711, 718, 611), (39, 712, 711), (39, 711, 611), (75, 74, 419), (75, 419, 422), (88, 63, 76), (433, 48, 26), (26, 31, 56), (26, 56, 433), (52, 24, 33), (52, 33, 47), (46, 32, 37), (36, 35, 45), (79, 65, 70), (69, 68, 78), (73, 62, 72), (419, 74, 73), (72, 71, 87), (420, 419, 73), (72, 87, 86), (420, 73, 72), (440, 428, 420), (680, 440, 420), (72, 86, 444), (72, 444, 674), (673, 680, 420), (72, 674, 673), (72, 673, 420), (40, 29, 39), (38, 28, 25), (38, 25, 54), (10, 9, 136), (10, 136, 201), (13, 10, 201), (13, 201, 230), (137, 8, 5), (5, 4, 267), (172, 137, 5), (5, 267, 172), (6, 3, 171), (6, 171, 266), (14, 13, 230), (14, 230, 259), (4, 6, 266), (4, 266, 267), (9, 8, 137), (9, 137, 136)])
me_boogie.materials.append(mat_stldefaultmaterial)
me_boogie.use_remesh_preserve_volume = False
me_boogie.use_remesh_preserve_attributes = False
me_boogie.use_mirror_vertex_groups = False
me_boogie.update()

# ---- objects
ob_boogie = bpy.data.objects.new('Boogie', me_boogie)

# ---- transforms, parenting, visibility, modifiers, constraints
ob_boogie.location = (0.0, 0.0, 0.0)
ob_boogie.lineart.crease_threshold = 0.0

# ---- collection membership
col_boogie.objects.link(ob_boogie)

# ---- scene / render settings (as saved in the file)
scene.frame_start = 1; scene.frame_end = 250; scene.frame_set(1)
scene.render.engine = 'BLENDER_EEVEE_NEXT'
scene.cycles.use_denoising = False
scene.cycles.samples = 128
scene.cycles.sampling_pattern = 'TABULATED_SOBOL'
scene.cycles.use_adaptive_sampling = False
scene.cycles.use_light_tree = False
scene.view_settings.view_transform = 'Filmic'
bpy.context.view_layer.update()

# ---- added for rendering (the .blend has no active camera and no usable light): camera, sun
cam_auto = bpy.data.cameras.new('AutoCamera')
cam_auto.lens = 50.0
cam_auto.sensor_width = 36.0
cam_auto.clip_end = 1000.0
ob_auto_camera = bpy.data.objects.new('AutoCamera', cam_auto)
scene.collection.objects.link(ob_auto_camera)
ob_auto_camera.location = (5.11781, -7.28137, 4.85425)
ob_auto_camera.rotation_euler = (1.09748, -7.21219e-08, 0.694738)
scene.camera = ob_auto_camera
light_auto_sun = bpy.data.lights.new('AutoSun', 'SUN')
light_auto_sun.energy = 3.0
light_auto_sun.angle = 0.0523599
ob_auto_sun = bpy.data.objects.new('AutoSun', light_auto_sun)
scene.collection.objects.link(ob_auto_sun)
ob_auto_sun.rotation_euler = (0.872665, 0.174533, 0.523599)
bpy.context.view_layer.update()
